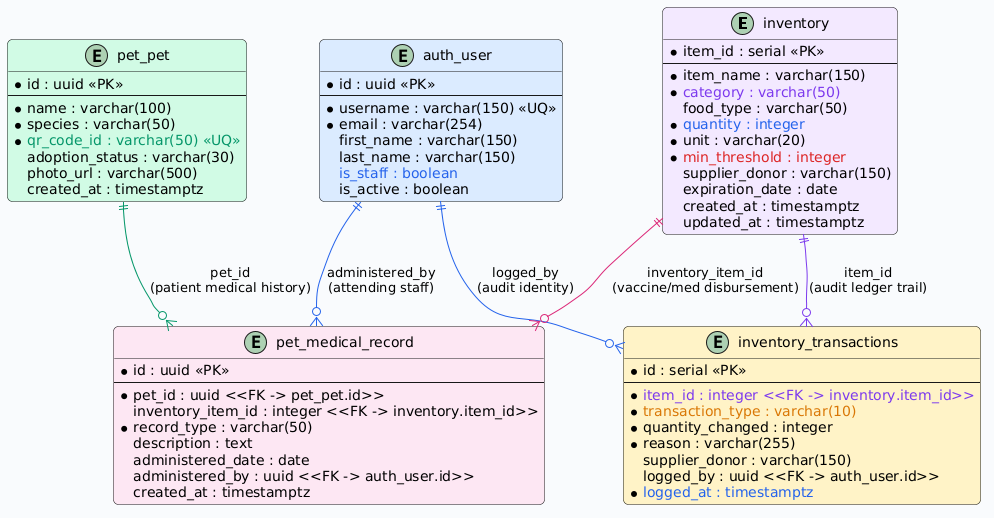

The diagram above was rendered by PlantUML. Its source (embedded in the PNG):
@startuml
skinparam backgroundColor #F8FAFC
skinparam shadowing false
skinparam roundcorner 10
skinparam defaultFontName "Segoe UI"

skinparam entity {
    BorderColor #64748B
    BorderThickness 1.5
    FontSize 12
    FontStyle bold
    HeaderBackgroundColor #E2E8F0
}

entity "inventory" as inventory #F3E8FF {
    * item_id : serial <<PK>>
    --
    * item_name : varchar(150)
    * <color:#7C3AED>category : varchar(50)</color>
    food_type : varchar(50)
    * <color:#2563EB>quantity : integer</color>
    * unit : varchar(20)
    * <color:#DC2626>min_threshold : integer</color>
    supplier_donor : varchar(150)
    expiration_date : date
    created_at : timestamptz
    updated_at : timestamptz
}

entity "inventory_transactions" as transactions #FEF3C7 {
    * id : serial <<PK>>
    --
    * <color:#7C3AED>item_id : integer <<FK -> inventory.item_id>></color>
    * <color:#D97706>transaction_type : varchar(10)</color>
    * quantity_changed : integer
    * reason : varchar(255)
    supplier_donor : varchar(150)
    logged_by : uuid <<FK -> auth_user.id>>
    * <color:#2563EB>logged_at : timestamptz</color>
}

entity "auth_user" as users #DBEAFE {
    * id : uuid <<PK>>
    --
    * username : varchar(150) <<UQ>>
    * email : varchar(254)
    first_name : varchar(150)
    last_name : varchar(150)
    <color:#2563EB>is_staff : boolean</color>
    is_active : boolean
}

entity "pet_pet" as pets #D1FAE5 {
    * id : uuid <<PK>>
    --
    * name : varchar(100)
    * species : varchar(50)
    * <color:#059669>qr_code_id : varchar(50) <<UQ>></color>
    adoption_status : varchar(30)
    photo_url : varchar(500)
    created_at : timestamptz
}

entity "pet_medical_record" as medical #FCE7F3 {
    * id : uuid <<PK>>
    --
    * pet_id : uuid <<FK -> pet_pet.id>>
    inventory_item_id : integer <<FK -> inventory.item_id>>
    * record_type : varchar(50)
    description : text
    administered_date : date
    administered_by : uuid <<FK -> auth_user.id>>
    created_at : timestamptz
}

inventory ||--[#7C3AED]o{ transactions : "item_id\n(audit ledger trail)"
users ||--[#2563EB]o{ transactions : "logged_by\n(audit identity)"
inventory ||--[#DB2777]o{ medical : "inventory_item_id\n(vaccine/med disbursement)"
pets ||--[#059669]o{ medical : "pet_id\n(patient medical history)"
users ||--[#2563EB]o{ medical : "administered_by\n(attending staff)"
@enduml